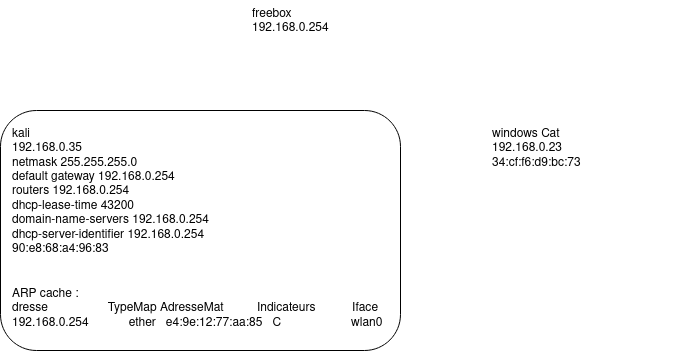

The diagram above was exported from draw.io. Its source (the exported page's mxGraphModel, read from the mxfile embedded in the PNG):
<mxGraphModel dx="1422" dy="754" grid="1" gridSize="10" guides="1" tooltips="1" connect="1" arrows="1" fold="1" page="1" pageScale="1" pageWidth="850" pageHeight="1100" math="0" shadow="0">
  <root>
    <mxCell id="0" />
    <mxCell id="1" parent="0" />
    <mxCell id="iCHh6t8LyXtrWQnHVmAX-2" value="" style="rounded=1;whiteSpace=wrap;html=1;" vertex="1" parent="1">
      <mxGeometry x="70" y="270" width="400" height="240" as="geometry" />
    </mxCell>
    <mxCell id="NAN5TBpSl8yj9up1zHtF-1" value="&lt;div&gt;freebox&lt;/div&gt;&lt;div&gt;192.168.0.254&lt;br&gt;&lt;/div&gt;" style="text;html=1;strokeColor=none;fillColor=none;align=left;verticalAlign=top;whiteSpace=wrap;rounded=0;" parent="1" vertex="1">
      <mxGeometry x="320" y="160" width="200" height="100" as="geometry" />
    </mxCell>
    <mxCell id="NAN5TBpSl8yj9up1zHtF-2" value="&lt;div&gt;kali&lt;/div&gt;&lt;div&gt;192.168.0.35&lt;br&gt;&lt;/div&gt;&lt;div&gt;netmask 255.255.255.0&lt;/div&gt;&lt;div&gt;default gateway 192.168.0.254&lt;/div&gt;&lt;div&gt;routers 192.168.0.254&lt;/div&gt;&lt;div&gt;dhcp-lease-time 43200&lt;/div&gt;&lt;div&gt;domain-name-servers 192.168.0.254&lt;/div&gt;&lt;div&gt;dhcp-server-identifier 192.168.0.254&lt;br&gt;&lt;/div&gt;&lt;div&gt;90:e8:68:a4:96:83&lt;br&gt;&lt;/div&gt;" style="text;html=1;strokeColor=none;fillColor=none;align=left;verticalAlign=top;whiteSpace=wrap;rounded=0;" parent="1" vertex="1">
      <mxGeometry x="80" y="280" width="200" height="150" as="geometry" />
    </mxCell>
    <mxCell id="NAN5TBpSl8yj9up1zHtF-3" value="&lt;div&gt;windows Cat&lt;br&gt;&lt;/div&gt;&lt;div&gt;192.168.0.23&lt;/div&gt;&lt;div&gt;34:cf:f6:d9:bc:73&lt;br&gt;&lt;/div&gt;" style="text;html=1;strokeColor=none;fillColor=none;align=left;verticalAlign=top;whiteSpace=wrap;rounded=0;" parent="1" vertex="1">
      <mxGeometry x="560" y="280" width="200" height="100" as="geometry" />
    </mxCell>
    <mxCell id="iCHh6t8LyXtrWQnHVmAX-1" value="&lt;div&gt;ARP cache :&lt;br&gt;&lt;/div&gt;&lt;div&gt;dresse&amp;nbsp;&amp;nbsp;&amp;nbsp;&amp;nbsp;&amp;nbsp;&amp;nbsp;&amp;nbsp;&amp;nbsp;&amp;nbsp;&amp;nbsp;&amp;nbsp;&amp;nbsp;&amp;nbsp;&amp;nbsp;&amp;nbsp;&amp;nbsp;&amp;nbsp; TypeMap AdresseMat&amp;nbsp;&amp;nbsp;&amp;nbsp;&amp;nbsp;&amp;nbsp;&amp;nbsp;&amp;nbsp;&amp;nbsp;&amp;nbsp; Indicateurs&amp;nbsp;&amp;nbsp;&amp;nbsp;&amp;nbsp;&amp;nbsp;&amp;nbsp;&amp;nbsp;&amp;nbsp;&amp;nbsp;&amp;nbsp; Iface&lt;/div&gt;192.168.0.254&amp;nbsp;&amp;nbsp;&amp;nbsp;&amp;nbsp;&amp;nbsp;&amp;nbsp;&amp;nbsp;&amp;nbsp;&amp;nbsp;&amp;nbsp;&amp;nbsp; ether&amp;nbsp;&amp;nbsp; e4:9e:12:77:aa:85&amp;nbsp;&amp;nbsp; C&amp;nbsp;&amp;nbsp;&amp;nbsp;&amp;nbsp;&amp;nbsp;&amp;nbsp;&amp;nbsp;&amp;nbsp;&amp;nbsp;&amp;nbsp;&amp;nbsp;&amp;nbsp;&amp;nbsp;&amp;nbsp;&amp;nbsp;&amp;nbsp;&amp;nbsp;&amp;nbsp;&amp;nbsp;&amp;nbsp; wlan0" style="text;whiteSpace=wrap;html=1;" vertex="1" parent="1">
      <mxGeometry x="80" y="440" width="400" height="50" as="geometry" />
    </mxCell>
  </root>
</mxGraphModel>